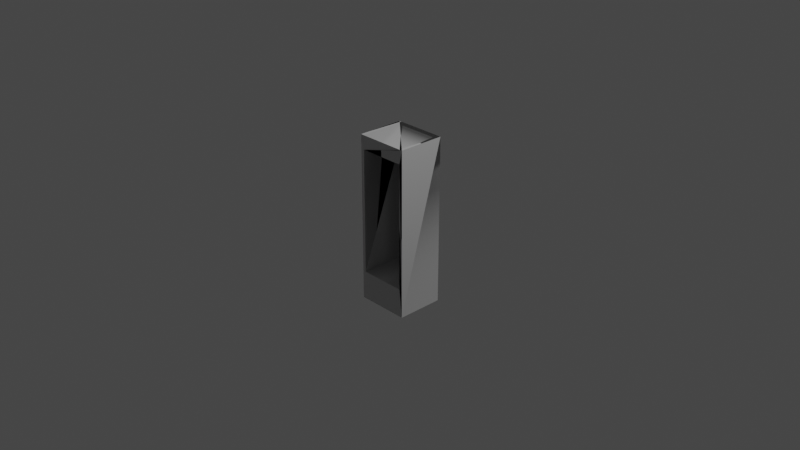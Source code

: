 # Source: fridge_body.blend  (saved by Blender 2.93.21; exported with 4.5.12 LTS)
import bpy
from mathutils import Matrix  # noqa: F401  (used for matrix-valued properties, if any)

bpy.ops.wm.read_factory_settings(use_empty=True)
scene = bpy.context.scene
scene.name = 'Scene'

# ---- collections
col_collection = bpy.data.collections.new('Collection'); scene.collection.children.link(col_collection)

# ---- materials (node trees are filled in below, after node groups)
mat_material_0_0 = bpy.data.materials.new('material_0_0')
mat_material_0_0.use_transparent_shadow = False
mat_material_0_0.diffuse_color = (1.0, 1.0, 1.0, 1.0)
mat_material_0_0.roughness = 0.8174
mat_material_0_0.specular_intensity = 0.06667
mat_material_0_0.metallic = 1.0

# ---- material node trees
mat_material_0_0.use_nodes = True; mat_material_0_0.node_tree.nodes.clear()
_N = mat_material_0_0.node_tree.nodes; _L = mat_material_0_0.node_tree.links
n0 = _N.new('ShaderNodeBsdfPrincipled'); n0.name = 'Principled BSDF'; n0.location = (10, 300)
n0.distribution = 'GGX'
n0.subsurface_method = 'BURLEY'
n0.inputs[0].default_value = (1.0, 1.0, 1.0, 1.0)
n0.inputs[1].default_value = 1.0
n0.inputs[2].default_value = 0.8174
n0.inputs[3].default_value = 1.45
n0.inputs[13].default_value = 0.06667
n0.inputs[27].default_value = (0.0, 0.0, 0.0, 1.0)
n0.inputs[28].default_value = 1.0
n1 = _N.new('ShaderNodeOutputMaterial'); n1.name = 'Material Output'; n1.location = (300, 300)
_L.new(n0.outputs[0], n1.inputs[0])
n1.is_active_output = True

# ---- world
world_world = bpy.data.worlds.new('World'); scene.world = world_world
world_world.use_nodes = True; world_world.node_tree.nodes.clear()
_N = world_world.node_tree.nodes; _L = world_world.node_tree.links
n0 = _N.new('ShaderNodeOutputWorld'); n0.name = 'World Output'; n0.location = (300, 300)
n1 = _N.new('ShaderNodeBackground'); n1.name = 'Background'; n1.location = (10, 300)
n1.inputs[0].default_value = (0.05088, 0.05088, 0.05088, 1.0)
_L.new(n1.outputs[0], n0.inputs[0])
n0.is_active_output = True
world_world.color = (0.05088, 0.05088, 0.05088)
world_world.use_sun_shadow = False
world_world.sun_shadow_jitter_overblur = 0.0

# ---- cameras
cam_camera = bpy.data.cameras.new('Camera')
cam_camera.clip_end = 100.0
cam_camera.ortho_scale = 7.314

# ---- lights
light_light = bpy.data.lights.new('Light', 'POINT')
light_light.transmission_factor = 0.0
light_light.energy = 1000.0
light_light.shadow_soft_size = 0.1
light_light.shadow_maximum_resolution = 0.006
light_light.use_absolute_resolution = True

# ---- meshes
me_group11_mesh380_mesh380_geometry_mesh380_geometry = bpy.data.meshes.new('Group11/mesh380/mesh380-geometry#mesh380-geometry')
me_group11_mesh380_mesh380_geometry_mesh380_geometry.from_pydata([(-0.2894, -0.942, 0.2389), (-0.2894, 0.9016, -0.2788), (-0.2894, -0.942, -0.2788), (-0.2894, 0.9016, 0.2389), (0.2919, 0.9016, -0.2788), (0.2919, -0.942, 0.2389), (-0.2531, -0.6248, 0.2389), (0.2919, 0.9016, 0.2389), (0.2919, -0.942, -0.2788), (-0.2531, 0.7472, 0.2389), (0.2562, -0.6248, 0.2389), (-0.2531, 0.7472, -0.2697), (0.2562, 0.7472, 0.2389), (-0.2531, -0.6248, -0.2697), (0.2562, 0.7472, -0.2697), (0.2562, -0.6248, -0.2697), (0.001239, 0.9016, 0.2389), (-0.2417, -0.942, -0.2363), (-0.2415, -0.7901, -0.2788), (-0.253, 0.9016, 0.2389), (-0.2465, 0.9016, -0.2406), (-0.2411, -0.942, -0.2788), (-0.2482, -0.942, 0.2389), (-0.246, 0.9016, -0.2788), (0.2527, 0.9016, 0.2389), (0.2452, -0.942, 0.1973), (0.2528, 0.7777, -0.2788), (0.2465, -0.9156, 0.2389), (0.2528, 0.9016, 0.2041), (0.253, 0.8906, 0.2389), (0.2408, -0.942, -0.2788), (0.2456, -0.942, 0.2389), (0.2536, 0.9016, -0.2788)], [], [(0, 1, 2), (1, 0, 3), (1, 2, 18, 23), (0, 22, 17, 2), (0, 6, 3), (3, 1, 20, 19), (8, 4, 26, 30), (1, 20, 23), (5, 25, 30, 8), (6, 22, 31, 27), (9, 3, 6), (3, 9, 19), (4, 5, 8), (5, 4, 7), (6, 27, 10), (9, 11, 6), (12, 9, 29), (7, 12, 5), (12, 5, 10), (10, 13, 6), (11, 6, 13), (11, 9, 14), (9, 14, 12), (14, 10, 12), (13, 10, 15), (15, 11, 13), (11, 15, 14), (15, 14, 10), (21, 18, 2), (17, 22, 31, 25), (23, 20, 28, 32), (19, 9, 29, 24, 16), (21, 17, 2), (19, 20, 28, 24, 16), (23, 18, 26, 32), (22, 6, 0), (30, 26, 18, 21), (25, 31, 5), (24, 28, 7), (32, 28, 7, 4), (32, 26, 4), (30, 25, 17, 21), (24, 29, 7), (10, 27, 5), (27, 31, 5), (29, 7, 12)])
me_group11_mesh380_mesh380_geometry_mesh380_geometry.polygons.foreach_set('use_smooth', [True] * 46)
_k = set([(0, 1), (0, 3), (3, 9), (4, 5), (4, 7), (5, 7), (5, 8), (6, 10), (6, 13), (9, 11), (11, 13), (11, 15), (12, 14), (13, 15)])
me_group11_mesh380_mesh380_geometry_mesh380_geometry.attributes.new('sharp_edge', 'BOOLEAN', 'EDGE').data.foreach_set('value', [ (min(e.vertices), max(e.vertices)) in _k for e in me_group11_mesh380_mesh380_geometry_mesh380_geometry.edges])
me_group11_mesh380_mesh380_geometry_mesh380_geometry.materials.append(mat_material_0_0)
me_group11_mesh380_mesh380_geometry_mesh380_geometry.use_remesh_fix_poles = True
me_group11_mesh380_mesh380_geometry_mesh380_geometry.use_remesh_preserve_attributes = False
me_group11_mesh380_mesh380_geometry_mesh380_geometry.update()
me_group11_mesh380_mesh380_geometry_mesh380_geometry.normals_split_custom_set([tuple(v) for v in zip(*[iter([-1.0, 0.0, 0.0, -1.0, 0.0, 0.0, -1.0, 0.0, 0.0, -1.0, 0.0, 0.0, -1.0, 0.0, 0.0, -1.0, 0.0, 0.0, 0.0, 0.0, 1.0, 0.0, 0.0, 1.0, -2.35e-08, 0.0, 1.0, -1.233e-08, 0.0, 1.0, 0.0, 1.0, -1.683e-07, 0.0, 1.0, -1.217e-07, 0.0, 1.0, -1.427e-07, 0.0, 1.0, -1.683e-07, 6.458e-08, 0.0, 1.0, 5.661e-07, 0.0, 1.0, 9.162e-08, 0.0, 1.0, 0.0, -1.0, 0.0, 0.0, -1.0, 0.0, 0.0, -1.0, 3.127e-08, 0.0, -1.0, 5.684e-08, 3.729e-07, 0.0, 1.0, 7.249e-08, 0.0, 1.0, 1.552e-07, 0.0, 1.0, 1.608e-07, 0.0, 1.0, 0.0, 1.0, -1.053e-07, 0.0, 1.0, 1.741e-08, 0.0, 1.0, -2.022e-08, 0.0, -1.0, 0.0, 0.0, -1.0, 5.925e-08, 0.0, -1.0, 1.122e-07, 0.0, -1.0, 0.0, 5.661e-07, 0.0, 1.0, -2.764e-09, 0.0, 1.0, -2.796e-09, 0.0, 1.0, 2.093e-08, 0.0, 1.0, 0.0, 0.0, 1.0, 9.162e-08, 0.0, 1.0, 5.661e-07, 0.0, 1.0, 0.0, 0.0, 1.0, -4.72e-09, 0.0, 1.0, -2.782e-09, 0.0, 1.0, 1.0, 0.0, 0.0, 1.0, 0.0, 0.0, 1.0, 0.0, 0.0, 1.0, 0.0, 0.0, 1.0, 0.0, 0.0, 1.0, 0.0, 0.0, 5.661e-07, 0.0, 1.0, 2.093e-08, 0.0, 1.0, 5.978e-09, 0.0, 1.0, -1.0, 0.0, 0.0, -1.0, 0.0, 0.0, -1.0, 0.0, 0.0, 0.0, 0.0, -1.0, 0.0, 0.0, -1.0, 0.0, 0.0, -1.0, -9.061e-07, 0.0, 1.0, -9.061e-07, 0.0, 1.0, -9.061e-07, 0.0, 1.0, -6.088e-07, 0.0, -1.0, -6.088e-07, 0.0, -1.0, -6.088e-07, 0.0, -1.0, 0.0, 1.0, 0.0, 0.0, 1.0, 0.0, 0.0, 1.0, 0.0, 1.0, 0.0, 0.0, 1.0, 0.0, 0.0, 1.0, 0.0, 0.0, 0.0, 1.0, 0.0, 0.0, 1.0, 0.0, 0.0, 1.0, 0.0, 0.0, -1.0, 0.0, 0.0, -1.0, 0.0, 0.0, -1.0, 0.0, -1.0, 0.0, 0.0, -1.0, 0.0, 0.0, -1.0, 0.0, 0.0, 0.0, 1.0, 0.0, 0.0, 1.0, 0.0, 0.0, 1.0, 0.0, 0.0, 0.0, 1.0, 0.0, 0.0, 1.0, 0.0, 0.0, 1.0, 0.0, 0.0, 1.0, 0.0, 0.0, 1.0, 0.0, 0.0, 1.0, 1.0, 0.0, 0.0, 1.0, 0.0, 0.0, 1.0, 0.0, 0.0, -2.476e-08, 0.0, 1.0, -2.35e-08, 0.0, 1.0, 0.0, 0.0, 1.0, 0.0, 1.0, -1.427e-07, 0.0, 1.0, -1.217e-07, 0.0, 1.0, 1.91e-06, 0.0, 1.0, 9.73e-07, 0.0, 1.0, -2.022e-08, 0.0, 1.0, 1.741e-08, 0.0, 1.0, 1.706e-08, 0.0, 1.0, 3.169e-08, -2.782e-09, 0.0, 1.0, -4.72e-09, 0.0, 1.0, -3.231e-09, 0.0, 1.0, -2.821e-09, 0.0, 1.0, -5.564e-09, 0.0, 1.0, 0.0, -1.0, -1.686e-06, 0.0, -1.0, -8.278e-07, 0.0, -1.0, -3.629e-06, 0.0, -1.0, 5.684e-08, 0.0, -1.0, 3.127e-08, 0.0, -1.0, 8.383e-08, 0.0, -1.0, 5.739e-08, 0.0, -1.0, 1.147e-07, -1.233e-08, 0.0, 1.0, -2.35e-08, 0.0, 1.0, 1.552e-07, 0.0, 1.0, -1.229e-08, 0.0, 1.0, -2.764e-09, 0.0, 1.0, 5.661e-07, 0.0, 1.0, 6.458e-08, 0.0, 1.0, 1.608e-07, 0.0, 1.0, 1.552e-07, 0.0, 1.0, -2.35e-08, 0.0, 1.0, -2.476e-08, 0.0, 1.0, 0.0, 1.0, 9.73e-07, 0.0, 1.0, 1.91e-06, 0.0, 1.0, 3.871e-06, 0.0, -1.0, 5.739e-08, 0.0, -1.0, 8.383e-08, 0.0, -1.0, 0.0, 0.0, 1.0, 3.169e-08, 0.0, 1.0, 1.706e-08, 0.0, 1.0, 0.0, 0.0, 1.0, 0.0, -1.229e-08, 0.0, 1.0, 1.552e-07, 0.0, 1.0, 7.249e-08, 0.0, 1.0, 0.0, -1.0, 1.122e-07, 0.0, -1.0, 5.925e-08, 0.0, -1.0, -8.278e-07, 0.0, -1.0, -1.686e-06, -2.821e-09, 0.0, 1.0, -3.231e-09, 0.0, 1.0, 0.0, 0.0, 1.0, 5.978e-09, 0.0, 1.0, 2.093e-08, 0.0, 1.0, 4.418e-08, 0.0, 1.0, 2.093e-08, 0.0, 1.0, -2.796e-09, 0.0, 1.0, 4.418e-08, 0.0, 1.0, 0.0, 0.0, -1.0, 0.0, 0.0, -1.0, 0.0, 0.0, -1.0])] * 3)])

# ---- objects
ob_light = bpy.data.objects.new('Light', light_light)
ob_camera = bpy.data.objects.new('Camera', cam_camera)
ob_group11_mesh380_mesh380_geometry_mesh380_geometry = bpy.data.objects.new('Group11/mesh380/mesh380-geometry#mesh380-geometry', me_group11_mesh380_mesh380_geometry_mesh380_geometry)

# ---- transforms, parenting, visibility, modifiers, constraints
ob_light.location = (4.076, 1.005, 5.904)
ob_light.rotation_euler = (0.6503, 0.05522, 1.866)
ob_light.lock_rotations_4d = False
ob_light.empty_display_type = 'ARROWS'
ob_light.color = (0.0, 0.0, 0.0, 0.0)
ob_light.lineart.crease_threshold = 0.0
ob_camera.location = (7.359, -6.926, 4.958)
ob_camera.rotation_euler = (1.109, 0.0, 0.8149)
ob_camera.lock_rotations_4d = False
ob_camera.empty_display_type = 'ARROWS'
ob_camera.color = (0.0, 0.0, 0.0, 0.0)
ob_camera.display_type = 'WIRE'
ob_camera.lineart.crease_threshold = 0.0
ob_group11_mesh380_mesh380_geometry_mesh380_geometry.location = (0.0, 0.0, 0.0)
ob_group11_mesh380_mesh380_geometry_mesh380_geometry.rotation_euler = (1.571, -0.0, 0.0)

# ---- collection membership
col_collection.objects.link(ob_light)
col_collection.objects.link(ob_camera)
col_collection.objects.link(ob_group11_mesh380_mesh380_geometry_mesh380_geometry)

# ---- scene / render settings (as saved in the file)
scene.camera = ob_camera
scene.frame_start = 1; scene.frame_end = 250; scene.frame_set(1)
scene.render.engine = 'BLENDER_EEVEE_NEXT'
scene.cycles.use_denoising = False
scene.cycles.samples = 128
scene.cycles.sampling_pattern = 'TABULATED_SOBOL'
scene.cycles.use_adaptive_sampling = False
scene.cycles.use_light_tree = False
scene.view_settings.view_transform = 'Filmic'
bpy.context.view_layer.update()
